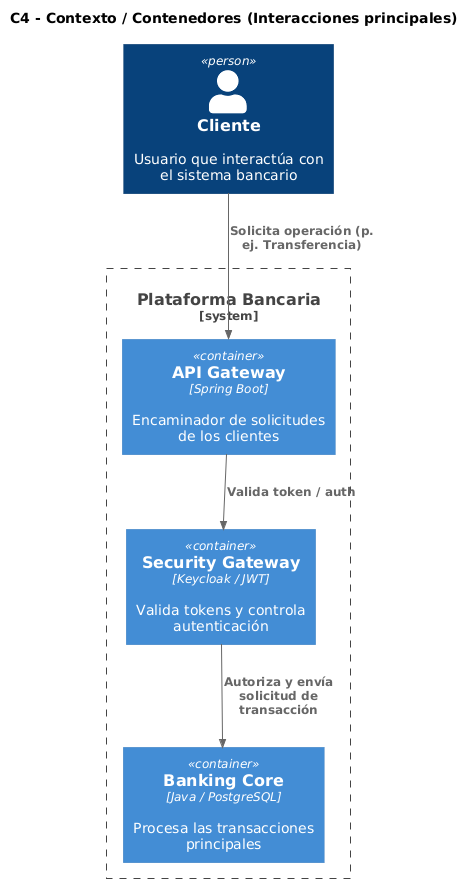

The diagram above was rendered by PlantUML. Its source (embedded in the PNG):
@startuml
!include https://raw.githubusercontent.com/plantuml-stdlib/C4-PlantUML/master/C4_Container.puml

title C4 - Contexto / Contenedores (Interacciones principales)

Person(cliente, "Cliente", "Usuario que interactúa con el sistema bancario")

System_Boundary(sistema, "Plataforma Bancaria") {
    Container(api_gateway, "API Gateway", "Spring Boot", "Encaminador de solicitudes de los clientes")
    Container(security_gateway, "Security Gateway", "Keycloak / JWT", "Valida tokens y controla autenticación")
    Container(banking_core, "Banking Core", "Java / PostgreSQL", "Procesa las transacciones principales")
}

Rel(cliente, api_gateway, "Solicita operación (p. ej. Transferencia)")
Rel(api_gateway, security_gateway, "Valida token / auth")
Rel(security_gateway, banking_core, "Autoriza y envía solicitud de transacción")
@enduml